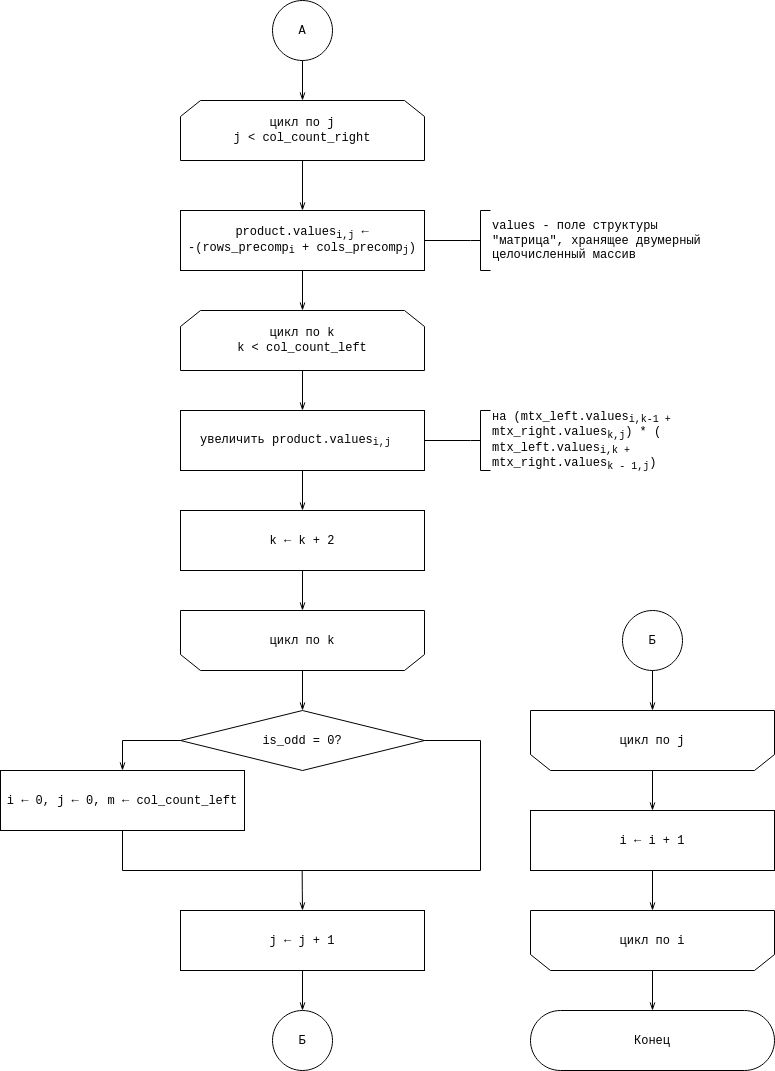

The diagram above was exported from draw.io. Its source (the exported page's mxGraphModel, read from the mxfile embedded in the PNG):
<mxGraphModel dx="2844" dy="1528" grid="1" gridSize="10" guides="1" tooltips="1" connect="1" arrows="1" fold="1" page="1" pageScale="1" pageWidth="827" pageHeight="1169" math="0" shadow="0">
  <root>
    <mxCell id="vDFB2HIEaJ22Ff0VZCO2-0" />
    <mxCell id="vDFB2HIEaJ22Ff0VZCO2-1" parent="vDFB2HIEaJ22Ff0VZCO2-0" />
    <mxCell id="gCvoHhQqNw8QWM59hHwJ-0" value="" style="edgeStyle=orthogonalEdgeStyle;rounded=0;orthogonalLoop=1;jettySize=auto;html=1;fontFamily=Courier New;startArrow=none;startFill=0;endArrow=openThin;endFill=0;" edge="1" parent="vDFB2HIEaJ22Ff0VZCO2-1" source="gCvoHhQqNw8QWM59hHwJ-1" target="gCvoHhQqNw8QWM59hHwJ-3">
      <mxGeometry relative="1" as="geometry" />
    </mxCell>
    <mxCell id="gCvoHhQqNw8QWM59hHwJ-1" value="цикл по j&lt;br&gt;j &amp;lt; col_count_right" style="shape=loopLimit;whiteSpace=wrap;html=1;fontFamily=Courier New;strokeWidth=1;" vertex="1" parent="vDFB2HIEaJ22Ff0VZCO2-1">
      <mxGeometry x="200" y="140" width="244" height="60" as="geometry" />
    </mxCell>
    <mxCell id="gCvoHhQqNw8QWM59hHwJ-2" value="" style="edgeStyle=orthogonalEdgeStyle;rounded=0;orthogonalLoop=1;jettySize=auto;html=1;fontFamily=Courier New;startArrow=none;startFill=0;endArrow=openThin;endFill=0;" edge="1" parent="vDFB2HIEaJ22Ff0VZCO2-1" source="gCvoHhQqNw8QWM59hHwJ-3" target="ZmACka1nrlcns07zQA8C-0">
      <mxGeometry relative="1" as="geometry">
        <mxPoint x="322" y="350" as="targetPoint" />
      </mxGeometry>
    </mxCell>
    <mxCell id="gCvoHhQqNw8QWM59hHwJ-3" value="product.values&lt;sub&gt;i,j&lt;/sub&gt; &lt;span class=&quot;ILfuVd&quot;&gt;&lt;span class=&quot;hgKElc&quot;&gt;← -(rows_precomp&lt;sub&gt;i&lt;/sub&gt; + cols_precomp&lt;sub&gt;j&lt;/sub&gt;)&lt;/span&gt;&lt;/span&gt;" style="rounded=0;whiteSpace=wrap;html=1;fontFamily=Courier New;strokeWidth=1;" vertex="1" parent="vDFB2HIEaJ22Ff0VZCO2-1">
      <mxGeometry x="200" y="250" width="244" height="60" as="geometry" />
    </mxCell>
    <mxCell id="gCvoHhQqNw8QWM59hHwJ-4" value="" style="edgeStyle=orthogonalEdgeStyle;rounded=0;orthogonalLoop=1;jettySize=auto;html=1;fontFamily=Courier New;startArrow=none;startFill=0;endArrow=none;endFill=0;" edge="1" parent="vDFB2HIEaJ22Ff0VZCO2-1" source="gCvoHhQqNw8QWM59hHwJ-5" target="gCvoHhQqNw8QWM59hHwJ-3">
      <mxGeometry relative="1" as="geometry" />
    </mxCell>
    <mxCell id="gCvoHhQqNw8QWM59hHwJ-5" value="&lt;div&gt;values - поле структуры&lt;/div&gt;&lt;div&gt;&quot;матрица&quot;, хранящее двумерный&lt;br&gt;целочисленный массив&lt;br&gt;&lt;/div&gt;" style="strokeWidth=1;html=1;shape=mxgraph.flowchart.annotation_2;align=left;labelPosition=right;pointerEvents=1;fontFamily=Courier New;" vertex="1" parent="vDFB2HIEaJ22Ff0VZCO2-1">
      <mxGeometry x="490" y="250" width="20" height="60" as="geometry" />
    </mxCell>
    <mxCell id="boQvW2jlZtg29Zcd-dST-1" value="" style="edgeStyle=orthogonalEdgeStyle;rounded=0;orthogonalLoop=1;jettySize=auto;html=1;fontFamily=Courier New;startArrow=none;startFill=0;endArrow=openThin;endFill=0;" edge="1" parent="vDFB2HIEaJ22Ff0VZCO2-1" source="boQvW2jlZtg29Zcd-dST-0" target="gCvoHhQqNw8QWM59hHwJ-1">
      <mxGeometry relative="1" as="geometry" />
    </mxCell>
    <mxCell id="boQvW2jlZtg29Zcd-dST-0" value="A" style="ellipse;whiteSpace=wrap;html=1;aspect=fixed;fontFamily=Courier New;strokeWidth=1;" vertex="1" parent="vDFB2HIEaJ22Ff0VZCO2-1">
      <mxGeometry x="292" y="40" width="60" height="60" as="geometry" />
    </mxCell>
    <mxCell id="QwVgmIM3KyW-Jd5FCltR-4" value="" style="edgeStyle=orthogonalEdgeStyle;rounded=0;orthogonalLoop=1;jettySize=auto;html=1;fontFamily=Courier New;startArrow=none;startFill=0;endArrow=openThin;endFill=0;" edge="1" parent="vDFB2HIEaJ22Ff0VZCO2-1" source="ZmACka1nrlcns07zQA8C-0" target="QwVgmIM3KyW-Jd5FCltR-0">
      <mxGeometry relative="1" as="geometry" />
    </mxCell>
    <mxCell id="ZmACka1nrlcns07zQA8C-0" value="цикл по k&lt;br&gt;k &amp;lt; col_count_left" style="shape=loopLimit;whiteSpace=wrap;html=1;fontFamily=Courier New;strokeWidth=1;" vertex="1" parent="vDFB2HIEaJ22Ff0VZCO2-1">
      <mxGeometry x="200" y="350" width="244" height="60" as="geometry" />
    </mxCell>
    <mxCell id="z8gPR9y13-yIolE3isY7-8" value="" style="edgeStyle=orthogonalEdgeStyle;rounded=0;orthogonalLoop=1;jettySize=auto;html=1;fontFamily=Courier New;startArrow=none;startFill=0;endArrow=openThin;endFill=0;" edge="1" parent="vDFB2HIEaJ22Ff0VZCO2-1" source="QwVgmIM3KyW-Jd5FCltR-0" target="z8gPR9y13-yIolE3isY7-3">
      <mxGeometry relative="1" as="geometry" />
    </mxCell>
    <mxCell id="QwVgmIM3KyW-Jd5FCltR-0" value="увеличить product.values&lt;sub&gt;i,j &lt;/sub&gt;&lt;span class=&quot;ILfuVd&quot;&gt;&lt;span class=&quot;hgKElc&quot;&gt;&lt;span class=&quot;ILfuVd&quot;&gt;&lt;span class=&quot;hgKElc&quot;&gt;&lt;span class=&quot;ILfuVd&quot;&gt;&lt;span class=&quot;hgKElc&quot;&gt;&lt;/span&gt;&lt;/span&gt;&lt;/span&gt;&lt;/span&gt;&amp;nbsp;&lt;/span&gt;&lt;/span&gt;&lt;span class=&quot;ILfuVd&quot;&gt;&lt;span class=&quot;hgKElc&quot;&gt;&lt;span class=&quot;ILfuVd&quot;&gt;&lt;/span&gt;&lt;/span&gt;&lt;/span&gt;" style="rounded=0;whiteSpace=wrap;html=1;fontFamily=Courier New;strokeWidth=1;" vertex="1" parent="vDFB2HIEaJ22Ff0VZCO2-1">
      <mxGeometry x="200" y="450" width="244" height="60" as="geometry" />
    </mxCell>
    <mxCell id="QwVgmIM3KyW-Jd5FCltR-1" value="" style="edgeStyle=orthogonalEdgeStyle;rounded=0;orthogonalLoop=1;jettySize=auto;html=1;fontFamily=Courier New;startArrow=none;startFill=0;endArrow=none;endFill=0;" edge="1" parent="vDFB2HIEaJ22Ff0VZCO2-1" source="QwVgmIM3KyW-Jd5FCltR-2" target="QwVgmIM3KyW-Jd5FCltR-0">
      <mxGeometry relative="1" as="geometry" />
    </mxCell>
    <mxCell id="QwVgmIM3KyW-Jd5FCltR-2" value="на &lt;span class=&quot;ILfuVd&quot;&gt;&lt;span class=&quot;hgKElc&quot;&gt;(&lt;/span&gt;&lt;/span&gt;&lt;span class=&quot;ILfuVd&quot;&gt;&lt;span class=&quot;hgKElc&quot;&gt;mtx_left.values&lt;sub&gt;i,k-1 +&lt;br&gt;&lt;/sub&gt;&lt;/span&gt;&lt;/span&gt;&lt;span class=&quot;ILfuVd&quot;&gt;&lt;span class=&quot;hgKElc&quot;&gt;&lt;/span&gt;&lt;/span&gt;&lt;div&gt;&lt;span class=&quot;hgKElc&quot;&gt;mtx_right.values&lt;sub&gt;k,j&lt;/sub&gt;) * (&lt;/span&gt;&lt;/div&gt;&lt;div&gt;&lt;div&gt;&lt;span class=&quot;ILfuVd&quot;&gt;&lt;span class=&quot;hgKElc&quot;&gt;mtx_left.values&lt;sub&gt;i,k +&lt;br&gt;&lt;/sub&gt;&lt;/span&gt;&lt;/span&gt;&lt;/div&gt;&lt;span class=&quot;hgKElc&quot;&gt;mtx_right.values&lt;sub&gt;k - 1,j&lt;/sub&gt;)&lt;/span&gt;&lt;br&gt;&lt;span class=&quot;ILfuVd&quot;&gt;&lt;span class=&quot;hgKElc&quot;&gt;&lt;/span&gt;&lt;/span&gt;&lt;/div&gt;&lt;div&gt;&lt;span class=&quot;ILfuVd&quot;&gt;&lt;span class=&quot;hgKElc&quot;&gt;&lt;/span&gt;&lt;/span&gt;&lt;/div&gt;" style="strokeWidth=1;html=1;shape=mxgraph.flowchart.annotation_2;align=left;labelPosition=right;pointerEvents=1;fontFamily=Courier New;" vertex="1" parent="vDFB2HIEaJ22Ff0VZCO2-1">
      <mxGeometry x="490" y="450" width="20" height="60" as="geometry" />
    </mxCell>
    <mxCell id="Sgo30KVVQHKvpMidQMSo-0" style="edgeStyle=orthogonalEdgeStyle;rounded=0;orthogonalLoop=1;jettySize=auto;html=1;exitX=0;exitY=0.5;exitDx=0;exitDy=0;exitPerimeter=0;fontFamily=Courier New;startArrow=none;startFill=0;endArrow=openThin;endFill=0;" edge="1" parent="vDFB2HIEaJ22Ff0VZCO2-1" source="Sgo30KVVQHKvpMidQMSo-3" target="Sgo30KVVQHKvpMidQMSo-7">
      <mxGeometry relative="1" as="geometry" />
    </mxCell>
    <mxCell id="Sgo30KVVQHKvpMidQMSo-3" value="is_odd = 0?" style="strokeWidth=1;html=1;shape=mxgraph.flowchart.decision;whiteSpace=wrap;fontFamily=Courier New;" vertex="1" parent="vDFB2HIEaJ22Ff0VZCO2-1">
      <mxGeometry x="200" y="750" width="244" height="60" as="geometry" />
    </mxCell>
    <mxCell id="z8gPR9y13-yIolE3isY7-2" style="edgeStyle=orthogonalEdgeStyle;rounded=0;orthogonalLoop=1;jettySize=auto;html=1;exitX=0.5;exitY=1;exitDx=0;exitDy=0;entryX=1;entryY=0.5;entryDx=0;entryDy=0;entryPerimeter=0;fontFamily=Courier New;startArrow=none;startFill=0;endArrow=none;endFill=0;" edge="1" parent="vDFB2HIEaJ22Ff0VZCO2-1" source="Sgo30KVVQHKvpMidQMSo-7" target="Sgo30KVVQHKvpMidQMSo-3">
      <mxGeometry relative="1" as="geometry">
        <Array as="points">
          <mxPoint x="142" y="910" />
          <mxPoint x="500" y="910" />
          <mxPoint x="500" y="780" />
        </Array>
      </mxGeometry>
    </mxCell>
    <mxCell id="Sgo30KVVQHKvpMidQMSo-7" value="i &lt;span class=&quot;ILfuVd&quot;&gt;&lt;span class=&quot;hgKElc&quot;&gt;&lt;span class=&quot;ILfuVd&quot;&gt;&lt;span class=&quot;hgKElc&quot;&gt;←&lt;/span&gt;&lt;/span&gt;&lt;/span&gt;&lt;/span&gt;&lt;span class=&quot;ILfuVd&quot;&gt;&lt;span class=&quot;hgKElc&quot;&gt; 0, j &lt;/span&gt;&lt;/span&gt;&lt;span class=&quot;ILfuVd&quot;&gt;&lt;span class=&quot;hgKElc&quot;&gt;&lt;span class=&quot;ILfuVd&quot;&gt;&lt;span class=&quot;hgKElc&quot;&gt;← 0&lt;/span&gt;&lt;/span&gt;&lt;/span&gt;&lt;/span&gt;&lt;span class=&quot;ILfuVd&quot;&gt;&lt;span class=&quot;hgKElc&quot;&gt;&lt;span class=&quot;ILfuVd&quot;&gt;&lt;span class=&quot;hgKElc&quot;&gt;&lt;span class=&quot;ILfuVd&quot;&gt;&lt;span class=&quot;hgKElc&quot;&gt;&lt;/span&gt;&lt;/span&gt;&lt;/span&gt;&lt;/span&gt;&lt;/span&gt;&lt;/span&gt;&lt;span class=&quot;ILfuVd&quot;&gt;&lt;span class=&quot;hgKElc&quot;&gt;&lt;span class=&quot;ILfuVd&quot;&gt;&lt;/span&gt;&lt;/span&gt;&lt;/span&gt;, m&lt;span class=&quot;ILfuVd&quot;&gt;&lt;span class=&quot;hgKElc&quot;&gt;&lt;/span&gt;&lt;/span&gt;&lt;span class=&quot;ILfuVd&quot;&gt;&lt;span class=&quot;hgKElc&quot;&gt;&lt;span class=&quot;ILfuVd&quot;&gt;&lt;span class=&quot;hgKElc&quot;&gt; ←&lt;/span&gt;&lt;/span&gt;&lt;/span&gt;&lt;/span&gt; col_count_left" style="rounded=0;whiteSpace=wrap;html=1;fontFamily=Courier New;strokeWidth=1;" vertex="1" parent="vDFB2HIEaJ22Ff0VZCO2-1">
      <mxGeometry x="20" y="810" width="244" height="60" as="geometry" />
    </mxCell>
    <mxCell id="z8gPR9y13-yIolE3isY7-9" style="edgeStyle=orthogonalEdgeStyle;rounded=0;orthogonalLoop=1;jettySize=auto;html=1;exitX=0.5;exitY=0;exitDx=0;exitDy=0;fontFamily=Courier New;startArrow=none;startFill=0;endArrow=openThin;endFill=0;entryX=0.5;entryY=0;entryDx=0;entryDy=0;" edge="1" parent="vDFB2HIEaJ22Ff0VZCO2-1" target="Sgo30KVVQHKvpMidQMSo-21">
      <mxGeometry relative="1" as="geometry">
        <mxPoint x="321.66666666666674" y="910" as="sourcePoint" />
      </mxGeometry>
    </mxCell>
    <mxCell id="z8gPR9y13-yIolE3isY7-11" value="" style="edgeStyle=orthogonalEdgeStyle;rounded=0;orthogonalLoop=1;jettySize=auto;html=1;fontFamily=Courier New;startArrow=none;startFill=0;endArrow=openThin;endFill=0;" edge="1" parent="vDFB2HIEaJ22Ff0VZCO2-1" source="Sgo30KVVQHKvpMidQMSo-21">
      <mxGeometry relative="1" as="geometry">
        <mxPoint x="322" y="1050" as="targetPoint" />
      </mxGeometry>
    </mxCell>
    <mxCell id="Sgo30KVVQHKvpMidQMSo-21" value="j &lt;span class=&quot;ILfuVd&quot;&gt;&lt;span class=&quot;hgKElc&quot;&gt;← &lt;/span&gt;&lt;/span&gt;j + 1" style="rounded=1;whiteSpace=wrap;html=1;arcSize=0;fontFamily=Courier New;" vertex="1" parent="vDFB2HIEaJ22Ff0VZCO2-1">
      <mxGeometry x="200" y="950" width="244" height="60" as="geometry" />
    </mxCell>
    <mxCell id="z8gPR9y13-yIolE3isY7-6" value="" style="edgeStyle=orthogonalEdgeStyle;rounded=0;orthogonalLoop=1;jettySize=auto;html=1;fontFamily=Courier New;startArrow=none;startFill=0;endArrow=openThin;endFill=0;" edge="1" parent="vDFB2HIEaJ22Ff0VZCO2-1" source="z8gPR9y13-yIolE3isY7-3" target="z8gPR9y13-yIolE3isY7-5">
      <mxGeometry relative="1" as="geometry" />
    </mxCell>
    <mxCell id="z8gPR9y13-yIolE3isY7-3" value="k &lt;span class=&quot;ILfuVd&quot;&gt;&lt;span class=&quot;hgKElc&quot;&gt;← &lt;/span&gt;&lt;/span&gt;k + 2" style="rounded=0;whiteSpace=wrap;html=1;fontFamily=Courier New;strokeWidth=1;" vertex="1" parent="vDFB2HIEaJ22Ff0VZCO2-1">
      <mxGeometry x="200" y="550" width="244" height="60" as="geometry" />
    </mxCell>
    <mxCell id="z8gPR9y13-yIolE3isY7-7" value="" style="edgeStyle=orthogonalEdgeStyle;rounded=0;orthogonalLoop=1;jettySize=auto;html=1;fontFamily=Courier New;startArrow=none;startFill=0;endArrow=openThin;endFill=0;" edge="1" parent="vDFB2HIEaJ22Ff0VZCO2-1" source="z8gPR9y13-yIolE3isY7-5" target="Sgo30KVVQHKvpMidQMSo-3">
      <mxGeometry relative="1" as="geometry" />
    </mxCell>
    <mxCell id="z8gPR9y13-yIolE3isY7-5" value="цикл по k" style="shape=loopLimit;whiteSpace=wrap;html=1;fontFamily=Courier New;strokeWidth=1;flipV=1;" vertex="1" parent="vDFB2HIEaJ22Ff0VZCO2-1">
      <mxGeometry x="200" y="650" width="244" height="60" as="geometry" />
    </mxCell>
    <mxCell id="c9EF5IKM0za_Au78mvsD-2" value="" style="edgeStyle=orthogonalEdgeStyle;rounded=0;orthogonalLoop=1;jettySize=auto;html=1;fontFamily=Courier New;startArrow=none;startFill=0;endArrow=openThin;endFill=0;" edge="1" parent="vDFB2HIEaJ22Ff0VZCO2-1" source="c9EF5IKM0za_Au78mvsD-3" target="c9EF5IKM0za_Au78mvsD-5">
      <mxGeometry relative="1" as="geometry" />
    </mxCell>
    <mxCell id="c9EF5IKM0za_Au78mvsD-3" value="цикл по j" style="shape=loopLimit;whiteSpace=wrap;html=1;fontFamily=Courier New;strokeWidth=1;flipV=1;" vertex="1" parent="vDFB2HIEaJ22Ff0VZCO2-1">
      <mxGeometry x="550" y="750" width="244" height="60" as="geometry" />
    </mxCell>
    <mxCell id="c9EF5IKM0za_Au78mvsD-4" value="" style="edgeStyle=orthogonalEdgeStyle;rounded=0;orthogonalLoop=1;jettySize=auto;html=1;fontFamily=Courier New;startArrow=none;startFill=0;endArrow=openThin;endFill=0;" edge="1" parent="vDFB2HIEaJ22Ff0VZCO2-1" source="c9EF5IKM0za_Au78mvsD-5" target="c9EF5IKM0za_Au78mvsD-7">
      <mxGeometry relative="1" as="geometry" />
    </mxCell>
    <mxCell id="c9EF5IKM0za_Au78mvsD-5" value="i &lt;span class=&quot;ILfuVd&quot;&gt;&lt;span class=&quot;hgKElc&quot;&gt;← &lt;/span&gt;&lt;/span&gt;i + 1" style="rounded=1;whiteSpace=wrap;html=1;arcSize=0;fontFamily=Courier New;" vertex="1" parent="vDFB2HIEaJ22Ff0VZCO2-1">
      <mxGeometry x="550" y="850" width="244" height="60" as="geometry" />
    </mxCell>
    <mxCell id="c9EF5IKM0za_Au78mvsD-6" value="" style="edgeStyle=orthogonalEdgeStyle;rounded=0;orthogonalLoop=1;jettySize=auto;html=1;fontFamily=Courier New;startArrow=none;startFill=0;endArrow=openThin;endFill=0;" edge="1" parent="vDFB2HIEaJ22Ff0VZCO2-1" source="c9EF5IKM0za_Au78mvsD-7" target="c9EF5IKM0za_Au78mvsD-8">
      <mxGeometry relative="1" as="geometry" />
    </mxCell>
    <mxCell id="c9EF5IKM0za_Au78mvsD-7" value="цикл по i" style="shape=loopLimit;whiteSpace=wrap;html=1;fontFamily=Courier New;strokeWidth=1;flipV=1;" vertex="1" parent="vDFB2HIEaJ22Ff0VZCO2-1">
      <mxGeometry x="550" y="950" width="244" height="60" as="geometry" />
    </mxCell>
    <mxCell id="c9EF5IKM0za_Au78mvsD-8" value="Конец" style="rounded=1;whiteSpace=wrap;html=1;arcSize=50;fontFamily=Courier New;" vertex="1" parent="vDFB2HIEaJ22Ff0VZCO2-1">
      <mxGeometry x="550" y="1050" width="244" height="60" as="geometry" />
    </mxCell>
    <mxCell id="c9EF5IKM0za_Au78mvsD-9" value="Б" style="ellipse;whiteSpace=wrap;html=1;aspect=fixed;fontFamily=Courier New;strokeWidth=1;" vertex="1" parent="vDFB2HIEaJ22Ff0VZCO2-1">
      <mxGeometry x="292" y="1050" width="60" height="60" as="geometry" />
    </mxCell>
    <mxCell id="c9EF5IKM0za_Au78mvsD-11" value="" style="edgeStyle=orthogonalEdgeStyle;rounded=0;orthogonalLoop=1;jettySize=auto;html=1;fontFamily=Courier New;startArrow=none;startFill=0;endArrow=openThin;endFill=0;" edge="1" parent="vDFB2HIEaJ22Ff0VZCO2-1" source="c9EF5IKM0za_Au78mvsD-10" target="c9EF5IKM0za_Au78mvsD-3">
      <mxGeometry relative="1" as="geometry" />
    </mxCell>
    <mxCell id="c9EF5IKM0za_Au78mvsD-10" value="Б" style="ellipse;whiteSpace=wrap;html=1;aspect=fixed;fontFamily=Courier New;strokeWidth=1;" vertex="1" parent="vDFB2HIEaJ22Ff0VZCO2-1">
      <mxGeometry x="642" y="650" width="60" height="60" as="geometry" />
    </mxCell>
  </root>
</mxGraphModel>